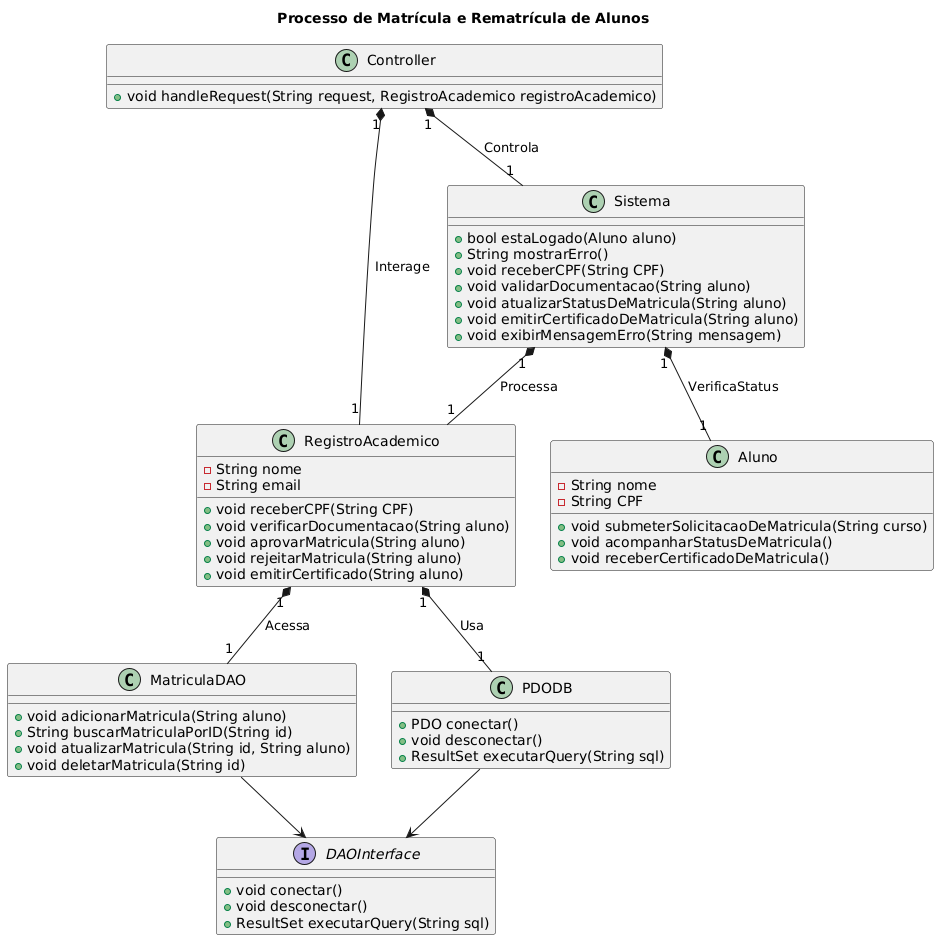

The diagram above was rendered by PlantUML. Its source (embedded in the PNG):
@startuml
title Processo de Matrícula e Rematrícula de Alunos
class RegistroAcademico {
  -String nome
  -String email
  +void receberCPF(String CPF)
  +void verificarDocumentacao(String aluno)
  +void aprovarMatricula(String aluno)
  +void rejeitarMatricula(String aluno)
  +void emitirCertificado(String aluno)
}

class Sistema {
  +bool estaLogado(Aluno aluno)
  +String mostrarErro()
  +void receberCPF(String CPF)
  +void validarDocumentacao(String aluno)
  +void atualizarStatusDeMatricula(String aluno)
  +void emitirCertificadoDeMatricula(String aluno)
  +void exibirMensagemErro(String mensagem)
}

class Aluno {
  -String nome
  -String CPF
  +void submeterSolicitacaoDeMatricula(String curso)
  +void acompanharStatusDeMatricula()
  +void receberCertificadoDeMatricula()
}

interface DAOInterface {
  +void conectar()
  +void desconectar()
  +ResultSet executarQuery(String sql)
}

class MatriculaDAO {
  +void adicionarMatricula(String aluno)
  +String buscarMatriculaPorID(String id)
  +void atualizarMatricula(String id, String aluno)
  +void deletarMatricula(String id)
}

class PDODB {
  +PDO conectar()
  +void desconectar()
  +ResultSet executarQuery(String sql)
}

class Controller {
  +void handleRequest(String request, RegistroAcademico registroAcademico)
}

MatriculaDAO --> DAOInterface
PDODB --> DAOInterface

RegistroAcademico "1" *-- "1" MatriculaDAO : "Acessa"
RegistroAcademico "1" *-- "1" PDODB : "Usa"
Controller "1" *-- "1" RegistroAcademico : "Interage"
Controller "1" *-- "1" Sistema : "Controla"
Sistema "1" *-- "1" RegistroAcademico : "Processa"
Sistema "1" *-- "1" Aluno : "VerificaStatus"
@enduml